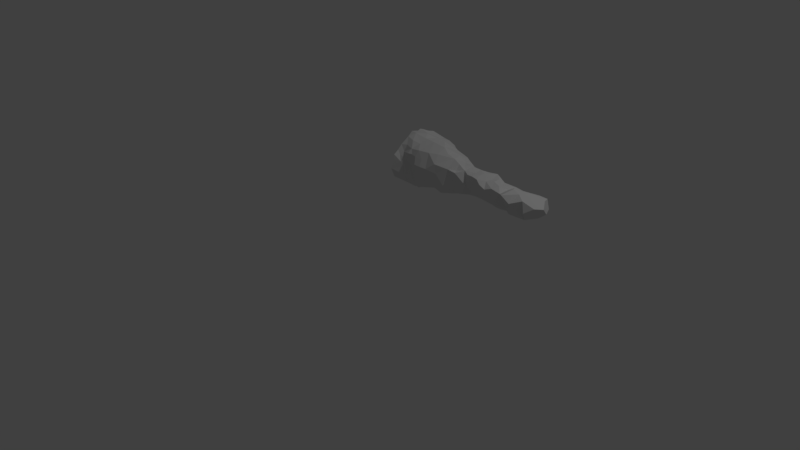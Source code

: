 # Source: MansLeftArm.blend  (saved by Blender 2.77.0; exported with 4.5.12 LTS)
import bpy
from mathutils import Matrix  # noqa: F401  (used for matrix-valued properties, if any)

bpy.ops.wm.read_factory_settings(use_empty=True)
scene = bpy.context.scene
scene.name = 'Scene'

# ---- collections
col_collection_1 = bpy.data.collections.new('Collection 1'); scene.collection.children.link(col_collection_1)

# ---- world
world_world = bpy.data.worlds.new('World'); scene.world = world_world
world_world.color = (0.05088, 0.05088, 0.05088)
world_world.use_sun_shadow = False
world_world.sun_shadow_jitter_overblur = 0.0
world_world.cycles.sampling_method = 'MANUAL'

# ---- cameras
cam_camera = bpy.data.cameras.new('Camera')
cam_camera.clip_end = 100.0
cam_camera.lens = 35.0
cam_camera.sensor_width = 32.0
cam_camera.sensor_height = 18.0
cam_camera.ortho_scale = 7.314
cam_camera.dof.focus_distance = 0.0
cam_camera.dof.aperture_fstop = 128.0

# ---- lights
light_lamp = bpy.data.lights.new('Lamp', 'POINT')
light_lamp.transmission_factor = 0.0
light_lamp.cutoff_distance = 30.0
light_lamp.energy = 100.0
light_lamp.shadow_buffer_clip_start = 1.001
light_lamp.shadow_soft_size = 0.1
light_lamp.shadow_maximum_resolution = 0.006
light_lamp.use_absolute_resolution = True

# ---- meshes
me_meshleftarm = bpy.data.meshes.new('MeshLeftArm')
me_meshleftarm.from_pydata([(0.8135, 0.155, 1.833), (0.7376, 0.1655, 1.851), (0.7206, 0.1359, 1.86), (0.7507, 0.06612, 1.863), (0.8412, 0.0992, 1.862), (0.7782, 0.2116, 1.831), (0.8573, 0.2601, 1.792), (1.733, 0.01771, 1.403), (1.79, -0.05033, 1.402), (1.707, 0.0201, 1.408), (1.773, 0.007744, 1.397), (1.163, -0.006341, 1.823), (1.679, -0.0896, 1.418), (1.894, -0.08102, 1.432), (1.68, -0.1733, 1.491), (1.648, -0.1838, 1.53), (1.654, -0.1845, 1.606), (1.939, -0.2026, 1.643), (2.04, -0.1758, 1.504), (1.831, -0.001466, 1.401), (2.057, -0.1369, 1.442), (2.08, -0.1929, 1.49), (1.787, -0.03932, 1.4), (1.803, -0.09333, 1.43), (2.016, -0.1192, 1.438), (0.9671, -0.2469, 1.613), (1.036, -0.2645, 1.509), (1.11, -0.2609, 1.46), (1.006, -0.2503, 1.555), (1.047, -0.2741, 1.443), (0.8924, -0.2322, 1.71), (1.1, -0.1927, 1.363), (0.8524, 0.08305, 1.253), (1.044, -0.2182, 1.337), (1.147, -0.24, 1.657), (1.116, -0.2678, 1.621), (0.9077, -0.06655, 1.834), (1.05, -0.09621, 1.799), (0.92, 0.1473, 1.822), (0.9609, -0.1032, 1.807), (0.7427, -0.3029, 1.603), (0.7795, -0.2431, 1.664), (0.8167, -0.1674, 1.774), (0.7397, -0.2351, 1.713), (0.8056, -0.2048, 1.7), (1.009, -0.2297, 1.7), (0.9481, -0.2195, 1.71), (1.099, -0.2238, 1.699), (2.427, 0.1841, 1.4), (1.93, 0.06666, 1.384), (2.572, -0.2517, 1.542), (0.9175, -0.2279, 1.562), (2.038, -0.0795, 1.671), (0.815, -0.2703, 1.6), (2.297, -0.173, 1.455), (1.688, 0.1761, 1.567), (2.11, 0.1099, 1.44), (1.699, 0.1846, 1.47), (1.836, -0.08827, 1.682), (1.481, -0.2021, 1.681), (1.991, 0.1146, 1.584), (1.642, -0.03929, 1.691), (0.7985, 0.05089, 1.87), (1.227, -0.1939, 1.731), (1.68, 0.09912, 1.651), (2.133, -0.1114, 1.661), (1.628, 0.1539, 1.428), (0.8498, -0.2577, 1.545), (2.268, -0.01862, 1.657), (1.007, -0.241, 1.388), (2.087, -0.1907, 1.576), (1.433, 0.01516, 1.365), (1.712, -0.1376, 1.669), (1.62, 0.0324, 1.394), (0.7223, -0.3288, 1.508), (1.455, -0.09865, 1.357), (0.8575, 0.2243, 1.31), (0.7993, -0.003068, 1.265), (1.394, -0.02721, 1.356), (1.707, 0.07817, 1.413), (2.268, 0.05717, 1.395), (1.294, -0.2195, 1.691), (2.484, 0.09233, 1.601), (2.553, -0.2032, 1.449), (1.209, -0.1223, 1.361), (1.654, -0.121, 1.695), (2.674, -0.002938, 1.483), (2.673, -0.1284, 1.484), (2.17, 0.1473, 1.384), (1.782, -0.1298, 1.479), (2.174, -0.1309, 1.419), (1.179, 0.3041, 1.495), (2.597, 0.1395, 1.47), (2.301, -0.2279, 1.562), (2.251, -0.1802, 1.538), (1.033, -0.1589, 1.32), (1.023, 0.3587, 1.541), (0.9151, 0.4402, 1.619), (1.462, -0.262, 1.506), (1.925, 0.137, 1.378), (0.828, 0.4392, 1.577), (1.116, 0.3443, 1.623), (2.405, 0.2235, 1.535), (2.127, 0.1767, 1.408), (1.338, -0.2635, 1.445), (1.408, 0.2782, 1.569), (0.7797, 0.4012, 1.498), (1.334, 0.04495, 1.355), (1.415, 0.16, 1.395), (1.215, 0.3, 1.622), (1.411, 0.2191, 1.481), (2.365, 0.07966, 1.406), (0.9393, -0.0403, 1.259), (1.928, -0.06316, 1.401), (1.552, 0.1804, 1.541), (2.501, 0.0002619, 1.65), (1.307, 0.08164, 1.764), (2.348, -0.224, 1.528), (2.336, 0.03036, 1.627), (1.767, -0.05857, 1.683), (2.136, -0.2149, 1.5), (1.307, 0.2329, 1.479), (1.627, -0.06405, 1.401), (2.01, 0.05987, 1.395), (1.74, 0.1697, 1.42), (1.961, -0.1224, 1.665), (1.843, -0.0184, 1.691), (2.414, -0.1514, 1.441), (2.075, 0.1036, 1.383), (2.392, -0.2579, 1.48), (1.356, 0.25, 1.654), (2.589, 0.02916, 1.454), (1.744, 0.035, 1.683), (1.63, -0.0151, 1.384), (1.872, -0.1554, 1.512), (1.411, 0.2014, 1.668), (2.313, 0.2027, 1.451), (1.63, 0.04237, 1.688), (2.502, 0.1884, 1.443), (2.128, 0.03474, 1.422), (1.938, 0.08916, 1.677), (2.024, 0.01951, 1.666), (1.848, -0.0597, 1.406), (2.205, -0.1874, 1.621), (1.523, 0.1602, 1.414), (2.099, 0.1088, 1.56), (1.829, 0.08535, 1.664), (2.584, 0.1097, 1.584), (1.556, 0.07892, 1.402), (2.666, -0.1983, 1.604), (2.356, -0.04872, 1.4), (2.192, 0.1117, 1.49), (2.092, -0.1858, 1.641), (2.624, 0.02538, 1.608), (2.11, -0.04918, 1.644), (1.5, 0.1831, 1.628), (2.01, -0.2044, 1.613), (1.971, -0.03393, 1.663), (1.859, -0.1876, 1.6), (1.324, 0.0347, 1.78), (0.7501, -0.3082, 1.411), (2.645, -0.08655, 1.606), (1.61, 0.1807, 1.505), (2.305, -0.2828, 1.669), (1.881, 0.1322, 1.563), (2.369, 0.1219, 1.583), (0.8522, 0.1751, 1.812), (1.34, -0.1028, 1.363), (2.542, -0.09761, 1.638), (2.534, 0.1881, 1.551), (2.537, -0.08821, 1.431), (1.119, -0.08604, 1.801), (1.474, 0.07347, 1.385), (1.339, -0.2431, 1.598), (1.553, -0.09651, 1.732), (1.183, 0.05802, 1.814), (1.45, -0.05986, 1.752), (2.238, 0.1324, 1.458), (2.216, -0.1938, 1.478), (2.328, -0.1147, 1.69), (1.431, -0.252, 1.407), (2.522, -0.2079, 1.647), (2.211, 0.07308, 1.615), (2.507, 0.06889, 1.42), (0.9067, 0.3967, 1.533), (1.559, -0.1882, 1.437), (1.332, 0.1633, 1.4), (1.79, -0.1673, 1.524), (1.012, 0.1033, 1.318), (1.732, -0.04035, 1.398), (2.444, -0.02036, 1.423), (1.763, 0.1484, 1.619), (2.298, 0.1324, 1.54), (2.4, -0.275, 1.601), (2.078, 0.04237, 1.635), (1.093, 0.2063, 1.416), (1.193, 0.09919, 1.363), (2.251, -0.04862, 1.418), (1.099, 0.2991, 1.712), (1.204, -0.08857, 1.793), (2.007, -0.06755, 1.396), (1.586, -0.04226, 1.704), (2.09, -0.1028, 1.404), (1.533, -0.01338, 1.375), (1.108, 0.00432, 1.311), (2.716, -0.1067, 1.585), (1.221, -0.2526, 1.507), (1.649, -0.1898, 1.445), (1.567, -0.154, 1.678), (1.638, -0.1269, 1.423), (1.777, 0.212, 1.502), (0.9725, 0.3541, 1.725), (1.941, 0.1257, 1.461), (2.206, -0.05467, 1.623), (1.682, -0.1388, 1.616), (1.815, 0.05584, 1.396), (0.9137, -0.1483, 1.295), (2.429, -0.1511, 1.676), (1.342, -0.05482, 1.78), (1.033, 0.2268, 1.755), (1.711, -0.08976, 1.689), (2.419, 0.01531, 1.638), (2.414, -0.05724, 1.67), (1.585, -0.2108, 1.523), (2.014, 0.1709, 1.382), (0.9536, -0.01401, 1.846), (0.7595, -0.147, 1.807), (0.7704, -0.1047, 1.845), (0.9075, 0.06356, 1.87), (0.7641, 0.3917, 1.733), (1.0, 0.4194, 1.653), (0.933, 0.2318, 1.776), (1.01, 0.1153, 1.83), (0.8807, 0.3804, 1.72), (0.9725, -0.2386, 1.494), (0.7345, -0.2928, 1.668), (1.037, -0.2704, 1.625), (0.7267, -0.002589, 1.871), (1.961, -0.181, 1.538), (0.7861, 0.3251, 1.382), (0.8854, -0.2574, 1.44), (1.228, 0.2257, 1.712), (1.841, 0.1334, 1.391), (1.1, -0.2744, 1.526), (2.026, -0.1541, 1.653), (1.399, 0.07828, 1.745), (1.212, -0.01782, 1.319), (0.8214, -0.03158, 1.878), (1.12, -0.2474, 1.395), (0.8642, -0.2331, 1.644), (0.7486, -0.1892, 1.769), (1.516, 0.04751, 1.694), (1.196, -0.2562, 1.615), (1.077, -0.003807, 1.831), (0.9635, 0.2598, 1.436), (1.023, -0.1886, 1.768), (1.214, 0.08664, 1.783), (1.262, -0.1281, 1.773), (1.333, 0.1608, 1.71), (1.597, -0.2123, 1.675), (2.099, -0.1509, 1.449), (1.321, 0.3091, 1.584), (1.254, 0.1815, 1.398), (1.495, 0.2207, 1.478), (1.248, -0.008876, 1.815), (1.731, -0.1152, 1.436), (1.71, -0.1567, 1.537), (1.791, -0.1533, 1.677), (1.608, 0.1388, 1.603), (2.006, 0.1562, 1.451), (1.888, 0.1773, 1.413), (1.76, -0.1569, 1.588), (1.119, 0.1249, 1.813), (1.178, -0.2122, 1.693), (0.8624, -0.1205, 1.827), (0.7485, -0.05363, 1.858), (0.7748, 0.1348, 1.854), (0.7816, 0.2883, 1.808), (0.7779, -0.1285, 1.29), (1.161, -0.1683, 1.771), (0.9131, -0.1899, 1.758), (1.901, -0.07171, 1.672), (1.889, 0.003944, 1.395), (1.699, -0.04296, 1.689), (1.94, -0.1032, 1.457), (1.861, -0.0995, 1.461), (1.869, -0.1665, 1.671)], [], [(252, 206, 173), (175, 256, 272), (112, 278, 77), (65, 213, 154), (268, 191, 55), (98, 185, 223), (77, 32, 112), (124, 215, 79), (97, 233, 230), (132, 126, 146), (279, 255, 47), (190, 111, 183), (107, 71, 78), (146, 191, 132), (240, 160, 278), (142, 22, 19), (54, 93, 94), (109, 198, 241), (62, 237, 247), (153, 168, 161), (35, 243, 252), (91, 262, 195), (48, 102, 138), (157, 52, 141), (79, 133, 73), (279, 257, 199), (172, 107, 108), (55, 191, 210), (6, 233, 277), (248, 206, 27), (102, 192, 165), (199, 171, 279), (123, 49, 224), (204, 196, 246), (11, 175, 253), (164, 191, 146), (82, 169, 102), (227, 274, 247), (243, 28, 26), (37, 39, 255), (134, 89, 285), (268, 55, 162), (250, 42, 226), (220, 72, 119), (196, 107, 246), (45, 46, 25), (143, 179, 213), (189, 122, 133), (216, 112, 95), (58, 119, 267), (114, 162, 263), (194, 182, 145), (205, 87, 86), (48, 183, 111), (241, 256, 258), (269, 270, 212), (119, 283, 220), (255, 280, 46), (179, 217, 222), (196, 195, 262), (279, 34, 273), (100, 229, 233), (182, 118, 192), (265, 209, 12), (124, 210, 242), (123, 139, 200), (60, 164, 140), (242, 49, 215), (182, 192, 151), (17, 238, 156), (100, 184, 106), (180, 185, 98), (182, 154, 213), (80, 150, 197), (181, 50, 149), (135, 155, 105), (173, 81, 252), (30, 44, 249), (122, 189, 12), (149, 87, 205), (129, 54, 127), (103, 269, 56), (241, 261, 109), (39, 253, 225), (174, 201, 176), (128, 123, 224), (95, 69, 240), (258, 135, 130), (231, 233, 6), (154, 52, 65), (41, 43, 235), (168, 217, 181), (120, 90, 178), (211, 233, 231), (193, 83, 181), (254, 239, 184), (187, 266, 89), (140, 164, 146), (241, 272, 256), (210, 270, 242), (59, 81, 173), (253, 37, 171), (127, 83, 129), (74, 53, 40), (143, 120, 94), (131, 92, 86), (238, 158, 134), (36, 247, 274), (142, 285, 23), (262, 91, 121), (45, 25, 236), (185, 207, 223), (177, 136, 88), (104, 98, 173), (70, 143, 152), (211, 198, 230), (149, 50, 87), (141, 194, 140), (167, 180, 104), (67, 240, 51), (202, 139, 90), (148, 144, 66), (120, 143, 70), (268, 137, 64), (31, 84, 248), (31, 33, 95), (163, 217, 179), (47, 35, 34), (274, 227, 42), (281, 157, 126), (225, 228, 247), (251, 245, 176), (11, 171, 264), (66, 55, 57), (20, 260, 18), (277, 166, 6), (189, 9, 7), (240, 69, 234), (215, 282, 19), (24, 284, 200), (148, 172, 144), (266, 15, 14), (225, 247, 36), (13, 113, 284), (118, 179, 221), (139, 123, 128), (229, 277, 233), (74, 67, 53), (58, 267, 286), (177, 151, 192), (162, 66, 263), (147, 82, 153), (133, 122, 203), (7, 9, 79), (230, 96, 97), (191, 164, 210), (86, 92, 153), (190, 127, 150), (113, 49, 200), (159, 218, 245), (232, 272, 219), (245, 251, 155), (137, 268, 251), (154, 194, 141), (228, 166, 4), (195, 96, 91), (142, 113, 13), (12, 209, 122), (234, 29, 26), (90, 120, 260), (115, 82, 221), (143, 213, 65), (231, 166, 38), (18, 284, 24), (209, 185, 122), (274, 39, 36), (100, 97, 184), (100, 233, 97), (186, 121, 108), (94, 93, 143), (44, 43, 41), (263, 144, 108), (61, 201, 85), (263, 105, 155), (192, 102, 136), (87, 83, 86), (59, 259, 208), (57, 55, 210), (176, 257, 81), (276, 62, 4), (108, 144, 172), (4, 62, 228), (95, 84, 31), (255, 279, 37), (89, 266, 265), (26, 28, 234), (9, 133, 79), (278, 112, 216), (23, 89, 265), (29, 69, 248), (66, 124, 79), (110, 121, 105), (127, 54, 150), (85, 72, 220), (199, 257, 264), (271, 187, 158), (257, 176, 218), (65, 52, 152), (34, 35, 252), (188, 195, 196), (111, 136, 48), (67, 74, 240), (186, 107, 262), (125, 157, 281), (222, 221, 179), (35, 47, 236), (264, 218, 159), (183, 92, 131), (116, 258, 256), (40, 53, 235), (126, 119, 58), (262, 121, 186), (282, 113, 142), (145, 151, 56), (65, 152, 143), (261, 241, 130), (246, 107, 167), (252, 243, 206), (159, 116, 264), (192, 136, 177), (280, 255, 39), (245, 155, 135), (19, 282, 142), (90, 139, 197), (103, 224, 269), (234, 51, 240), (91, 96, 101), (222, 217, 115), (88, 103, 151), (68, 118, 182), (181, 149, 168), (59, 98, 223), (99, 270, 224), (248, 69, 33), (167, 104, 84), (129, 83, 193), (132, 191, 64), (203, 122, 75), (200, 284, 113), (244, 156, 152), (27, 206, 243), (7, 10, 189), (12, 189, 265), (71, 172, 203), (28, 51, 234), (105, 263, 110), (212, 270, 164), (105, 261, 130), (79, 10, 7), (227, 247, 275), (249, 51, 25), (66, 79, 148), (154, 141, 52), (266, 271, 214), (10, 79, 215), (53, 67, 249), (73, 148, 79), (76, 254, 188), (68, 213, 179), (13, 285, 142), (161, 168, 149), (170, 86, 83), (84, 246, 167), (146, 126, 140), (8, 22, 142), (200, 49, 123), (166, 5, 0), (242, 270, 99), (215, 124, 242), (149, 205, 161), (178, 90, 54), (273, 34, 252), (85, 259, 214), (256, 264, 116), (154, 182, 194), (88, 151, 177), (134, 158, 187), (169, 82, 147), (179, 118, 68), (58, 281, 126), (106, 184, 239), (198, 109, 101), (236, 243, 35), (264, 171, 199), (228, 232, 38), (219, 211, 231), (43, 44, 250), (254, 195, 188), (224, 49, 99), (25, 28, 236), (276, 5, 1), (234, 69, 29), (276, 4, 0), (115, 217, 168), (275, 247, 237), (243, 29, 27), (21, 260, 120), (15, 16, 223), (236, 47, 45), (19, 22, 215), (130, 241, 258), (263, 155, 114), (253, 39, 37), (26, 29, 243), (16, 214, 259), (54, 94, 178), (193, 181, 217), (210, 124, 57), (137, 201, 61), (162, 55, 66), (23, 285, 89), (209, 265, 207), (38, 166, 228), (215, 22, 10), (48, 136, 102), (54, 129, 117), (70, 238, 18), (281, 286, 125), (249, 25, 46), (165, 82, 102), (34, 279, 47), (223, 207, 15), (131, 170, 183), (96, 195, 254), (56, 151, 103), (267, 158, 286), (27, 29, 248), (135, 258, 245), (264, 256, 175), (33, 69, 95), (81, 257, 63), (268, 162, 114), (161, 205, 153), (190, 170, 127), (84, 104, 248), (248, 104, 206), (269, 224, 270), (219, 231, 232), (259, 223, 16), (206, 104, 173), (232, 228, 225), (64, 191, 268), (80, 136, 111), (253, 171, 11), (251, 268, 155), (282, 215, 49), (272, 253, 175), (158, 238, 17), (244, 52, 125), (85, 214, 72), (216, 240, 278), (99, 49, 242), (138, 102, 169), (128, 88, 139), (157, 141, 140), (251, 176, 201), (279, 273, 63), (28, 243, 236), (252, 81, 273), (39, 274, 280), (56, 269, 145), (238, 284, 18), (80, 88, 136), (88, 80, 139), (117, 129, 193), (107, 172, 71), (249, 46, 30), (197, 54, 90), (151, 145, 182), (153, 115, 168), (163, 143, 93), (184, 97, 96), (202, 260, 20), (57, 124, 66), (176, 59, 174), (50, 181, 83), (85, 174, 208), (265, 189, 23), (18, 21, 70), (17, 286, 158), (117, 93, 54), (160, 240, 74), (49, 113, 282), (224, 88, 128), (266, 16, 15), (75, 180, 167), (3, 62, 276), (64, 137, 132), (249, 44, 41), (204, 95, 112), (266, 187, 271), (63, 273, 81), (115, 153, 82), (125, 156, 244), (109, 261, 91), (134, 284, 238), (17, 156, 125), (245, 258, 116), (188, 204, 112), (18, 260, 21), (184, 96, 254), (134, 187, 89), (153, 205, 86), (60, 140, 194), (212, 60, 269), (14, 265, 266), (138, 183, 48), (171, 37, 279), (144, 263, 66), (188, 196, 204), (75, 122, 185), (75, 167, 78), (41, 53, 249), (230, 233, 211), (232, 253, 272), (6, 166, 231), (280, 274, 42), (271, 158, 267), (150, 111, 190), (207, 265, 14), (140, 126, 157), (115, 221, 222), (36, 39, 225), (121, 261, 105), (156, 70, 152), (284, 285, 13), (220, 283, 85), (96, 230, 101), (72, 214, 271), (193, 93, 117), (201, 137, 251), (156, 238, 70), (153, 92, 147), (198, 211, 219), (118, 82, 165), (119, 126, 132), (60, 145, 269), (95, 240, 216), (152, 52, 244), (8, 23, 189), (208, 259, 85), (180, 98, 104), (18, 24, 20), (203, 172, 148), (217, 163, 193), (200, 139, 202), (30, 46, 280), (272, 241, 198), (108, 121, 110), (203, 148, 73), (86, 170, 131), (88, 224, 103), (63, 257, 279), (207, 185, 209), (45, 47, 255), (42, 44, 280), (92, 183, 138), (280, 44, 30), (73, 133, 203), (61, 283, 137), (14, 15, 207), (248, 33, 31), (51, 28, 25), (83, 87, 50), (127, 170, 83), (226, 42, 227), (232, 225, 253), (125, 286, 17), (255, 46, 45), (163, 179, 143), (262, 107, 196), (203, 75, 71), (125, 52, 157), (59, 173, 98), (150, 80, 111), (165, 192, 118), (142, 23, 8), (189, 133, 9), (67, 51, 249), (93, 193, 163), (5, 166, 277), (72, 271, 267), (81, 59, 176), (101, 109, 91), (264, 257, 218), (38, 232, 231), (237, 62, 3), (178, 94, 120), (182, 213, 68), (108, 110, 263), (20, 24, 202), (1, 2, 276), (197, 139, 80), (250, 44, 42), (247, 228, 62), (85, 283, 61), (0, 5, 276), (194, 145, 60), (266, 214, 16), (285, 284, 134), (76, 188, 32), (189, 22, 8), (0, 4, 166), (176, 245, 218), (108, 107, 186), (200, 202, 24), (78, 71, 75), (147, 92, 169), (185, 180, 75), (78, 167, 107), (120, 70, 21), (130, 135, 105), (260, 202, 90), (239, 254, 76), (101, 230, 198), (114, 155, 268), (132, 137, 283), (246, 95, 204), (219, 272, 198), (264, 175, 11), (183, 170, 190), (270, 210, 164), (221, 82, 118), (286, 281, 58), (32, 188, 112), (164, 60, 212), (59, 223, 259), (235, 53, 41), (245, 116, 159), (85, 201, 174), (138, 169, 92), (197, 150, 54), (246, 84, 95), (283, 119, 132), (121, 91, 261), (208, 174, 59), (267, 119, 72), (10, 22, 189), (100, 106, 229), (3, 276, 2), (229, 106, 277), (106, 239, 277), (277, 239, 5), (239, 76, 5), (5, 76, 1), (76, 32, 1), (1, 32, 2), (32, 77, 2), (2, 77, 3), (77, 278, 3), (3, 278, 237), (278, 160, 237), (237, 160, 275), (275, 160, 227), (226, 227, 160), (250, 226, 160), (160, 74, 250), (250, 74, 43), (74, 40, 43), (235, 43, 40)])
me_meshleftarm.use_remesh_preserve_volume = False
me_meshleftarm.use_remesh_preserve_attributes = False
me_meshleftarm.use_mirror_vertex_groups = False
me_meshleftarm.update()
arm_armature = bpy.data.armatures.new('Armature')  # bones are not reproduced

# ---- objects
ob_lamp = bpy.data.objects.new('Lamp', light_lamp)
ob_camera = bpy.data.objects.new('Camera', cam_camera)
ob_armature = bpy.data.objects.new('Armature', arm_armature)
ob_mesh_002 = bpy.data.objects.new('Mesh.002', me_meshleftarm)

# ---- transforms, parenting, visibility, modifiers, constraints
ob_lamp.location = (4.076, 1.005, 5.904)
ob_lamp.rotation_euler = (0.6503, 0.05522, 1.866)
ob_lamp.lock_rotations_4d = False
ob_lamp.empty_display_type = 'ARROWS'
ob_lamp.color = (0.0, 0.0, 0.0, 0.0)
ob_lamp.lineart.crease_threshold = 0.0
ob_camera.location = (7.481, -6.508, 5.344)
ob_camera.rotation_euler = (1.109, 0.01082, 0.8149)
ob_camera.lock_rotations_4d = False
ob_camera.empty_display_type = 'ARROWS'
ob_camera.color = (0.0, 0.0, 0.0, 0.0)
ob_camera.display_type = 'WIRE'
ob_camera.lineart.crease_threshold = 0.0
ob_armature.location = (0.0, 0.0, 0.0)
ob_armature.lineart.crease_threshold = 0.0
ob_mesh_002.parent = ob_armature
ob_mesh_002.location = (0.0, 0.0, 0.0)
ob_mesh_002.lineart.crease_threshold = 0.0
_vg = ob_mesh_002.vertex_groups.new(name='Pelvis')
for _i, _w in zip([278], [0.004394]): _vg.add([_i], _w, 'REPLACE')
_vg = ob_mesh_002.vertex_groups.new(name='MiddleSpine')
for _i, _w in zip([1, 2, 3, 5, 6, 32, 33, 40, 41, 43, 53, 67, 69, 74, 76, 77, 95, 96, 97, 100, 106, 112, 160, 184, 188, 204, 216, 226, 227, 229, 230, 233, 235, 237, 239, 240, 246, 247, 250, 254, 275, 277, 278], [0.01096, 0.009161, 0.0, 0.01091, 0.00222, 0.1805, 0.01102, 0.07601, 0.01877, 0.02353, 0.0293, 0.02674, 4.52e-05, 0.1361, 0.193, 0.1602, 0.0102, 0.005189, 0.04067, 0.07304, 0.1431, 0.1725, 0.1869, 0.05407, 0.03729, 0.0008661, 0.1436, 0.0, 0.0, 0.06716, 0.006685, 0.02868, 0.06044, 0.0, 0.2121, 0.07688, 0.0005682, 0.0, 0.0, 0.03176, 0.0, 0.03275, 0.2216]): _vg.add([_i], _w, 'REPLACE')
_vg = ob_mesh_002.vertex_groups.new(name='Head')
_vg = ob_mesh_002.vertex_groups.new(name='LeftArm.L')
for _i, _w in zip([0, 1, 2, 3, 4, 5, 6, 7, 8, 9, 10, 11, 12, 13, 14, 15, 16, 19, 22, 23, 25, 26, 27, 28, 29, 30, 31, 32, 33, 34, 35, 36, 37, 38, 39, 40, 41, 42, 43, 44, 45, 46, 47, 51, 53, 55, 57, 58, 59, 61, 62, 63, 64, 66, 67, 69, 71, 72, 73, 74, 75, 76, 77, 78, 79, 81, 84, 85, 89, 91, 95, 96, 97, 98, 100, 101, 104, 105, 106, 107, 108, 109, 110, 112, 114, 116, 119, 121, 122, 124, 126, 130, 132, 133, 134, 135, 137, 142, 144, 146, 148, 155, 158, 159, 160, 162, 166, 167, 171, 172, 173, 174, 175, 176, 180, 184, 185, 186, 187, 188, 189, 191, 195, 196, 198, 199, 201, 203, 204, 206, 207, 208, 209, 210, 211, 214, 215, 216, 218, 219, 220, 223, 225, 226, 227, 228, 229, 230, 231, 232, 233, 234, 235, 236, 237, 239, 240, 241, 242, 243, 245, 246, 247, 248, 249, 250, 251, 252, 253, 254, 255, 256, 257, 258, 259, 261, 262, 263, 264, 265, 266, 267, 268, 270, 271, 272, 273, 274, 275, 276, 277, 278, 279, 280, 282, 283, 285, 286], [0.9722, 0.9552, 0.956, 0.9716, 0.9809, 0.9564, 0.9638, 0.1782, 0.1065, 0.244, 0.1133, 0.9936, 0.4347, 0.0128, 0.5498, 0.6395, 0.5842, 0.05815, 0.1067, 0.102, 0.9823, 0.9798, 0.9812, 0.9809, 0.9728, 0.9825, 0.9757, 0.7719, 0.9705, 0.9882, 0.9872, 0.991, 0.9943, 0.9846, 0.9928, 0.9182, 0.9329, 0.9815, 0.9369, 0.9712, 0.9895, 0.9874, 0.9906, 0.9715, 0.9158, 0.2854, 0.2402, 0.05352, 0.8995, 0.443, 0.9798, 0.986, 0.2973, 0.5302, 0.952, 0.9673, 0.9388, 0.2211, 0.5797, 0.636, 0.9296, 0.8453, 0.5929, 0.9565, 0.1949, 0.9751, 0.9802, 0.4023, 0.1347, 0.9819, 0.9641, 0.9631, 0.9414, 0.9195, 0.9074, 0.9791, 0.965, 0.9686, 0.8665, 0.9727, 0.9481, 0.9853, 0.9584, 0.8918, 0.8522, 0.9875, 0.1094, 0.9798, 0.7068, 0.1462, 0.02553, 0.9802, 0.1285, 0.6498, 0.04469, 0.9695, 0.687, 0.05276, 0.8488, 0.02132, 0.8041, 0.9307, 0.05438, 0.9844, 0.3021, 0.6859, 0.9758, 0.9687, 0.994, 0.9155, 0.9644, 0.8164, 0.9935, 0.9408, 0.9382, 0.9311, 0.8394, 0.972, 0.1205, 0.9558, 0.2081, 0.08767, 0.975, 0.9821, 0.9838, 0.9913, 0.7396, 0.8516, 0.9701, 0.9794, 0.6854, 0.7736, 0.671, 0.1019, 0.9675, 0.3349, 0.0647, 0.7103, 0.9749, 0.9858, 0.2194, 0.799, 0.9925, 0.9764, 0.9801, 0.9884, 0.9108, 0.9622, 0.9782, 0.9913, 0.9478, 0.9493, 0.9193, 0.9865, 0.9725, 0.8389, 0.9038, 0.9894, 0.05282, 0.9836, 0.9741, 0.9808, 0.985, 0.9797, 0.9722, 0.969, 0.9199, 0.9844, 0.9946, 0.9473, 0.9923, 0.9927, 0.9866, 0.9854, 0.7504, 0.9813, 0.9813, 0.9153, 0.9901, 0.2671, 0.3192, 0.1007, 0.7666, 0.01319, 0.1565, 0.993, 0.9882, 0.9878, 0.9775, 0.9682, 0.9424, 0.2746, 0.9915, 0.9882, 0.009883, 0.2365, 0.04677, 0.04291]): _vg.add([_i], _w, 'REPLACE')
_vg = ob_mesh_002.vertex_groups.new(name='LeftElbow.L')
for _i, _w in zip([7, 8, 9, 10, 12, 13, 14, 15, 16, 17, 18, 19, 20, 21, 22, 23, 24, 48, 49, 50, 52, 54, 55, 56, 57, 58, 59, 60, 61, 64, 65, 66, 68, 70, 71, 72, 73, 75, 78, 79, 80, 82, 83, 85, 86, 87, 88, 89, 90, 92, 93, 94, 98, 99, 102, 103, 104, 105, 108, 110, 111, 113, 114, 115, 117, 118, 119, 120, 122, 123, 124, 125, 126, 127, 128, 129, 131, 132, 133, 134, 135, 136, 137, 138, 139, 140, 141, 142, 143, 144, 145, 146, 147, 148, 149, 150, 151, 152, 153, 154, 155, 156, 157, 158, 161, 162, 163, 164, 165, 167, 168, 169, 170, 172, 173, 174, 176, 177, 178, 179, 180, 181, 182, 183, 185, 187, 189, 190, 191, 192, 193, 194, 197, 200, 201, 202, 203, 205, 207, 208, 209, 210, 212, 213, 214, 215, 217, 220, 221, 222, 223, 224, 238, 242, 244, 245, 251, 259, 260, 263, 265, 266, 267, 268, 269, 270, 271, 281, 282, 283, 284, 285, 286], [0.8217, 0.8935, 0.7559, 0.8867, 0.5651, 0.9686, 0.4501, 0.3603, 0.4157, 0.9753, 0.9923, 0.9418, 0.9946, 0.9953, 0.8933, 0.898, 0.9919, 0.9998, 0.9805, 0.9999, 0.9949, 0.9995, 0.7146, 0.9972, 0.7598, 0.9465, 0.1, 0.996, 0.557, 0.7026, 0.998, 0.4697, 0.9998, 0.9953, 0.05989, 0.7789, 0.4201, 0.0692, 0.03316, 0.8051, 0.9995, 0.9999, 0.9999, 0.5976, 0.9999, 0.9999, 0.9984, 0.8652, 0.9984, 0.9999, 0.9995, 0.9992, 0.07955, 0.9776, 0.9999, 0.9966, 0.0146, 0.008958, 0.05029, 0.02977, 0.9998, 0.9804, 0.1475, 0.9999, 0.9996, 0.9999, 0.8906, 0.9973, 0.293, 0.9921, 0.8538, 0.9845, 0.9622, 0.9998, 0.9954, 0.9997, 0.9999, 0.8715, 0.3501, 0.9526, 0.008837, 0.9997, 0.3129, 0.9999, 0.9982, 0.99, 0.9964, 0.9472, 0.9989, 0.1506, 0.999, 0.9643, 0.9999, 0.1956, 0.9999, 0.9998, 0.9992, 0.9955, 0.9999, 0.9986, 0.06878, 0.988, 0.9917, 0.9456, 0.9999, 0.3139, 0.9996, 0.9814, 0.9999, 0.006379, 0.9999, 0.9999, 0.9999, 0.08365, 0.01806, 0.1834, 0.05895, 0.9993, 0.9988, 0.9997, 0.06034, 0.9999, 0.9998, 0.9999, 0.1601, 0.8795, 0.7918, 0.9998, 0.9123, 0.9998, 0.9997, 0.999, 0.9995, 0.992, 0.2603, 0.9965, 0.1479, 0.9999, 0.3144, 0.2262, 0.3288, 0.8981, 0.986, 0.9996, 0.665, 0.9353, 0.9998, 0.7805, 0.9999, 0.9999, 0.2006, 0.9915, 0.9814, 0.9472, 0.9916, 0.000688, 0.07995, 0.2494, 0.9965, 0.08388, 0.7329, 0.6807, 0.8993, 0.2333, 0.9923, 0.9684, 0.8435, 0.9754, 0.9701, 0.7635, 0.9818, 0.9516, 0.9535]): _vg.add([_i], _w, 'REPLACE')
_vg = ob_mesh_002.vertex_groups.new(name='RightArm.R')
for _i, _w in zip([0, 1, 2, 3, 4, 5, 6, 7, 8, 9, 10, 11, 19, 22, 24, 38, 62, 73, 76, 79, 90, 91, 96, 97, 100, 101, 106, 107, 108, 109, 110, 113, 121, 130, 133, 142, 144, 148, 166, 172, 175, 184, 186, 188, 189, 195, 196, 198, 200, 202, 203, 211, 215, 219, 225, 227, 228, 229, 230, 231, 232, 233, 237, 239, 241, 246, 247, 253, 254, 262, 272, 275, 276, 277, 282], [0.0, 0.0, 0.0, 0.0, 0.0, 0.0, 0.0, 0.0, 0.0, 0.0, 0.0, 0.0, 0.0, 0.0, 0.0, 0.0, 0.0, 0.0, 0.0, 0.0, 0.0, 0.0, 0.0, 0.0, 0.0, 0.0, 0.0, 0.0, 0.0, 0.0, 0.0, 0.0, 0.0, 0.0, 0.0, 0.0, 0.0, 0.0, 0.0, 0.0, 0.0, 0.0, 0.0, 0.0, 0.0, 0.0, 0.0, 0.0, 0.0, 0.0, 0.0, 0.0, 0.0, 0.0, 0.0, 0.0, 0.0, 0.0, 0.0, 0.0, 0.0, 0.0, 0.0, 0.0, 0.0, 0.0, 0.0, 0.0, 0.0, 0.0, 0.0, 0.0, 0.0, 0.0, 0.0]): _vg.add([_i], _w, 'REPLACE')
_vg = ob_mesh_002.vertex_groups.new(name='RightElbow.R')
_vg = ob_mesh_002.vertex_groups.new(name='LeftHips.L')
_vg = ob_mesh_002.vertex_groups.new(name='LeftKnee.L')
_vg = ob_mesh_002.vertex_groups.new(name='LeftFoot.L')
_vg = ob_mesh_002.vertex_groups.new(name='RightHips.R')
_vg = ob_mesh_002.vertex_groups.new(name='RightKnee.R')
_vg = ob_mesh_002.vertex_groups.new(name='RightFoot.R')
_m = ob_mesh_002.modifiers.new('Armature', 'ARMATURE')
_m.object = ob_armature

# ---- collection membership
col_collection_1.objects.link(ob_lamp)
col_collection_1.objects.link(ob_camera)
col_collection_1.objects.link(ob_armature)
col_collection_1.objects.link(ob_mesh_002)

# ---- scene / render settings (as saved in the file)
scene.camera = ob_camera
scene.frame_start = 1; scene.frame_end = 250; scene.frame_set(1)
scene.render.engine = 'BLENDER_EEVEE_NEXT'
scene.render.resolution_percentage = 50
scene.render.dither_intensity = 0.0
scene.cycles.use_denoising = False
scene.cycles.samples = 128
scene.cycles.sampling_pattern = 'TABULATED_SOBOL'
scene.cycles.light_sampling_threshold = 0.0
scene.cycles.use_adaptive_sampling = False
scene.cycles.use_light_tree = False
scene.cycles.blur_glossy = 0.0
scene.cycles.sample_clamp_indirect = 0.0
scene.view_settings.view_transform = 'Standard'
bpy.context.view_layer.update()

